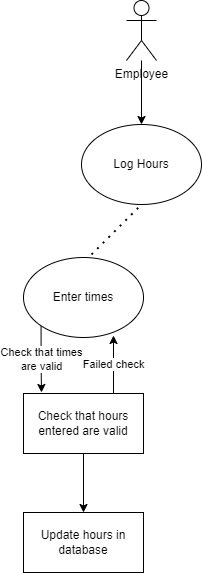

The diagram above was exported from draw.io. Its source (the exported page's mxGraphModel, read from the mxfile embedded in the PNG):
<mxGraphModel dx="1434" dy="756" grid="0" gridSize="10" guides="1" tooltips="1" connect="1" arrows="1" fold="1" page="1" pageScale="1" pageWidth="1100" pageHeight="850" math="0" shadow="0">
  <root>
    <mxCell id="0" />
    <mxCell id="1" parent="0" />
    <mxCell id="Bxo8w3-UMdSIFqvpYWLo-8" style="edgeStyle=orthogonalEdgeStyle;rounded=0;orthogonalLoop=1;jettySize=auto;html=1;" edge="1" parent="1" source="Bxo8w3-UMdSIFqvpYWLo-1" target="Bxo8w3-UMdSIFqvpYWLo-6">
      <mxGeometry relative="1" as="geometry" />
    </mxCell>
    <mxCell id="Bxo8w3-UMdSIFqvpYWLo-1" value="Employee" style="shape=umlActor;verticalLabelPosition=bottom;verticalAlign=top;html=1;outlineConnect=0;" vertex="1" parent="1">
      <mxGeometry x="535" y="40" width="30" height="60" as="geometry" />
    </mxCell>
    <mxCell id="Bxo8w3-UMdSIFqvpYWLo-6" value="Log Hours" style="ellipse;whiteSpace=wrap;html=1;" vertex="1" parent="1">
      <mxGeometry x="490" y="164" width="120" height="80" as="geometry" />
    </mxCell>
    <mxCell id="Bxo8w3-UMdSIFqvpYWLo-9" value="" style="endArrow=none;dashed=1;html=1;dashPattern=1 3;strokeWidth=2;rounded=0;" edge="1" parent="1">
      <mxGeometry width="50" height="50" relative="1" as="geometry">
        <mxPoint x="500" y="294" as="sourcePoint" />
        <mxPoint x="550" y="244" as="targetPoint" />
      </mxGeometry>
    </mxCell>
    <mxCell id="Bxo8w3-UMdSIFqvpYWLo-14" value="Check that times&lt;br&gt;are valid" style="edgeStyle=orthogonalEdgeStyle;rounded=0;orthogonalLoop=1;jettySize=auto;html=1;exitX=0;exitY=1;exitDx=0;exitDy=0;entryX=0.15;entryY=-0.017;entryDx=0;entryDy=0;entryPerimeter=0;" edge="1" parent="1" source="Bxo8w3-UMdSIFqvpYWLo-11" target="Bxo8w3-UMdSIFqvpYWLo-12">
      <mxGeometry relative="1" as="geometry" />
    </mxCell>
    <mxCell id="Bxo8w3-UMdSIFqvpYWLo-11" value="Enter times" style="ellipse;whiteSpace=wrap;html=1;" vertex="1" parent="1">
      <mxGeometry x="432" y="297" width="120" height="80" as="geometry" />
    </mxCell>
    <mxCell id="Bxo8w3-UMdSIFqvpYWLo-15" value="Failed check" style="edgeStyle=orthogonalEdgeStyle;rounded=0;orthogonalLoop=1;jettySize=auto;html=1;exitX=0.75;exitY=0;exitDx=0;exitDy=0;entryX=0.75;entryY=0.975;entryDx=0;entryDy=0;entryPerimeter=0;" edge="1" parent="1" source="Bxo8w3-UMdSIFqvpYWLo-12" target="Bxo8w3-UMdSIFqvpYWLo-11">
      <mxGeometry relative="1" as="geometry" />
    </mxCell>
    <mxCell id="Bxo8w3-UMdSIFqvpYWLo-17" style="edgeStyle=orthogonalEdgeStyle;rounded=0;orthogonalLoop=1;jettySize=auto;html=1;exitX=0.5;exitY=1;exitDx=0;exitDy=0;entryX=0.5;entryY=0;entryDx=0;entryDy=0;" edge="1" parent="1" source="Bxo8w3-UMdSIFqvpYWLo-12" target="Bxo8w3-UMdSIFqvpYWLo-16">
      <mxGeometry relative="1" as="geometry" />
    </mxCell>
    <mxCell id="Bxo8w3-UMdSIFqvpYWLo-12" value="Check that hours entered are valid" style="rounded=0;whiteSpace=wrap;html=1;" vertex="1" parent="1">
      <mxGeometry x="432" y="433" width="120" height="60" as="geometry" />
    </mxCell>
    <mxCell id="Bxo8w3-UMdSIFqvpYWLo-16" value="Update hours in database" style="rounded=0;whiteSpace=wrap;html=1;" vertex="1" parent="1">
      <mxGeometry x="432" y="552" width="120" height="60" as="geometry" />
    </mxCell>
  </root>
</mxGraphModel>